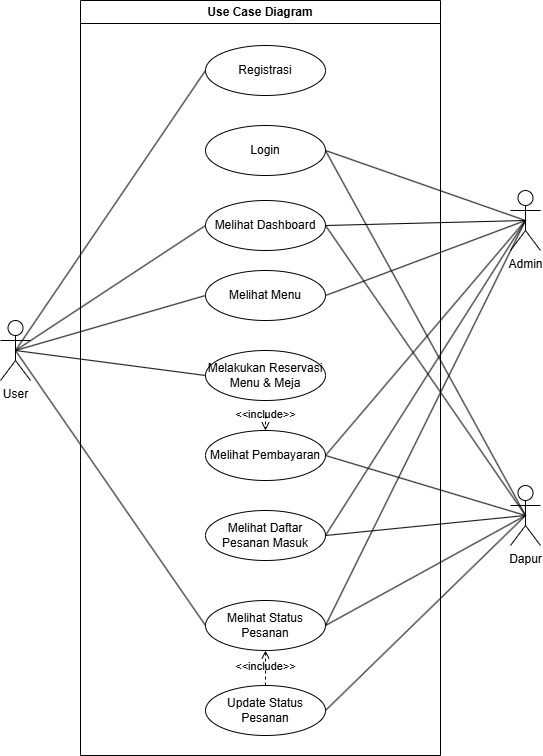

The diagram above was exported from draw.io. Its source (the exported page's mxGraphModel, read from the mxfile embedded in the PNG):
<mxGraphModel dx="1428" dy="824" grid="1" gridSize="10" guides="1" tooltips="1" connect="1" arrows="1" fold="1" page="1" pageScale="1" pageWidth="850" pageHeight="1100" math="0" shadow="0">
  <root>
    <mxCell id="0" />
    <mxCell id="1" parent="0" />
    <mxCell id="u-lp6rsztRwQ3L2ozFD--1" value="User" style="shape=umlActor;verticalLabelPosition=bottom;verticalAlign=top;html=1;outlineConnect=0;" vertex="1" parent="1">
      <mxGeometry x="160" y="355" width="30" height="60" as="geometry" />
    </mxCell>
    <mxCell id="u-lp6rsztRwQ3L2ozFD--2" value="Admin" style="shape=umlActor;verticalLabelPosition=bottom;verticalAlign=top;html=1;outlineConnect=0;" vertex="1" parent="1">
      <mxGeometry x="670" y="225" width="30" height="60" as="geometry" />
    </mxCell>
    <mxCell id="u-lp6rsztRwQ3L2ozFD--3" value="Dapur" style="shape=umlActor;verticalLabelPosition=bottom;verticalAlign=top;html=1;outlineConnect=0;" vertex="1" parent="1">
      <mxGeometry x="670" y="520" width="30" height="60" as="geometry" />
    </mxCell>
    <mxCell id="u-lp6rsztRwQ3L2ozFD--4" value="Melihat Menu" style="ellipse;whiteSpace=wrap;html=1;" vertex="1" parent="1">
      <mxGeometry x="365" y="305" width="120" height="50" as="geometry" />
    </mxCell>
    <mxCell id="u-lp6rsztRwQ3L2ozFD--5" value="Melihat Dashboard" style="ellipse;whiteSpace=wrap;html=1;" vertex="1" parent="1">
      <mxGeometry x="365" y="235" width="120" height="50" as="geometry" />
    </mxCell>
    <mxCell id="u-lp6rsztRwQ3L2ozFD--6" value="Melakukan Reservasi&lt;div&gt;Menu &amp;amp; Meja&lt;/div&gt;" style="ellipse;whiteSpace=wrap;html=1;" vertex="1" parent="1">
      <mxGeometry x="365" y="385" width="120" height="50" as="geometry" />
    </mxCell>
    <mxCell id="u-lp6rsztRwQ3L2ozFD--7" value="Melihat Status&lt;div&gt;Pesanan&lt;/div&gt;" style="ellipse;whiteSpace=wrap;html=1;" vertex="1" parent="1">
      <mxGeometry x="365" y="635" width="120" height="50" as="geometry" />
    </mxCell>
    <mxCell id="u-lp6rsztRwQ3L2ozFD--8" value="Melihat Daftar&lt;div&gt;Pesanan Masuk&lt;/div&gt;" style="ellipse;whiteSpace=wrap;html=1;" vertex="1" parent="1">
      <mxGeometry x="365" y="545" width="120" height="50" as="geometry" />
    </mxCell>
    <mxCell id="u-lp6rsztRwQ3L2ozFD--10" value="Melihat Pembayaran" style="ellipse;whiteSpace=wrap;html=1;" vertex="1" parent="1">
      <mxGeometry x="365" y="465" width="120" height="50" as="geometry" />
    </mxCell>
    <mxCell id="u-lp6rsztRwQ3L2ozFD--23" value="" style="endArrow=none;html=1;rounded=0;exitX=0.5;exitY=0.5;exitDx=0;exitDy=0;exitPerimeter=0;entryX=0;entryY=0.5;entryDx=0;entryDy=0;" edge="1" parent="1" source="u-lp6rsztRwQ3L2ozFD--1" target="u-lp6rsztRwQ3L2ozFD--5">
      <mxGeometry width="50" height="50" relative="1" as="geometry">
        <mxPoint x="460" y="545" as="sourcePoint" />
        <mxPoint x="510" y="495" as="targetPoint" />
      </mxGeometry>
    </mxCell>
    <mxCell id="u-lp6rsztRwQ3L2ozFD--24" value="" style="endArrow=none;html=1;rounded=0;exitX=0.5;exitY=0.5;exitDx=0;exitDy=0;exitPerimeter=0;entryX=0;entryY=0.5;entryDx=0;entryDy=0;" edge="1" parent="1" source="u-lp6rsztRwQ3L2ozFD--1" target="u-lp6rsztRwQ3L2ozFD--4">
      <mxGeometry width="50" height="50" relative="1" as="geometry">
        <mxPoint x="185" y="395" as="sourcePoint" />
        <mxPoint x="375" y="270" as="targetPoint" />
      </mxGeometry>
    </mxCell>
    <mxCell id="u-lp6rsztRwQ3L2ozFD--25" value="" style="endArrow=none;html=1;rounded=0;exitX=0.5;exitY=0.5;exitDx=0;exitDy=0;exitPerimeter=0;entryX=0;entryY=0.5;entryDx=0;entryDy=0;" edge="1" parent="1" source="u-lp6rsztRwQ3L2ozFD--1" target="u-lp6rsztRwQ3L2ozFD--6">
      <mxGeometry width="50" height="50" relative="1" as="geometry">
        <mxPoint x="185" y="395" as="sourcePoint" />
        <mxPoint x="375" y="340" as="targetPoint" />
      </mxGeometry>
    </mxCell>
    <mxCell id="u-lp6rsztRwQ3L2ozFD--26" value="Registrasi" style="ellipse;whiteSpace=wrap;html=1;" vertex="1" parent="1">
      <mxGeometry x="365" y="80" width="120" height="50" as="geometry" />
    </mxCell>
    <mxCell id="u-lp6rsztRwQ3L2ozFD--27" value="Login" style="ellipse;whiteSpace=wrap;html=1;" vertex="1" parent="1">
      <mxGeometry x="365" y="160" width="120" height="50" as="geometry" />
    </mxCell>
    <mxCell id="u-lp6rsztRwQ3L2ozFD--29" value="" style="endArrow=none;html=1;rounded=0;exitX=0.5;exitY=0.5;exitDx=0;exitDy=0;exitPerimeter=0;entryX=0;entryY=0.5;entryDx=0;entryDy=0;" edge="1" parent="1" source="u-lp6rsztRwQ3L2ozFD--1" target="u-lp6rsztRwQ3L2ozFD--7">
      <mxGeometry width="50" height="50" relative="1" as="geometry">
        <mxPoint x="185" y="395" as="sourcePoint" />
        <mxPoint x="375" y="420" as="targetPoint" />
      </mxGeometry>
    </mxCell>
    <mxCell id="u-lp6rsztRwQ3L2ozFD--31" value="Update Status&lt;div&gt;Pesanan&lt;/div&gt;" style="ellipse;whiteSpace=wrap;html=1;" vertex="1" parent="1">
      <mxGeometry x="365" y="720" width="120" height="50" as="geometry" />
    </mxCell>
    <mxCell id="u-lp6rsztRwQ3L2ozFD--32" value="" style="endArrow=none;html=1;rounded=0;exitX=1;exitY=0.5;exitDx=0;exitDy=0;entryX=0.5;entryY=0.5;entryDx=0;entryDy=0;entryPerimeter=0;" edge="1" parent="1" source="u-lp6rsztRwQ3L2ozFD--31" target="u-lp6rsztRwQ3L2ozFD--3">
      <mxGeometry width="50" height="50" relative="1" as="geometry">
        <mxPoint x="185" y="395" as="sourcePoint" />
        <mxPoint x="715" y="600" as="targetPoint" />
      </mxGeometry>
    </mxCell>
    <mxCell id="u-lp6rsztRwQ3L2ozFD--33" value="" style="endArrow=none;html=1;rounded=0;exitX=1;exitY=0.5;exitDx=0;exitDy=0;entryX=0.5;entryY=0.5;entryDx=0;entryDy=0;entryPerimeter=0;" edge="1" parent="1" source="u-lp6rsztRwQ3L2ozFD--10" target="u-lp6rsztRwQ3L2ozFD--3">
      <mxGeometry width="50" height="50" relative="1" as="geometry">
        <mxPoint x="660" y="610" as="sourcePoint" />
        <mxPoint x="725" y="610" as="targetPoint" />
      </mxGeometry>
    </mxCell>
    <mxCell id="u-lp6rsztRwQ3L2ozFD--34" value="" style="endArrow=none;html=1;rounded=0;exitX=1;exitY=0.5;exitDx=0;exitDy=0;entryX=0.5;entryY=0.5;entryDx=0;entryDy=0;entryPerimeter=0;" edge="1" parent="1" source="u-lp6rsztRwQ3L2ozFD--8" target="u-lp6rsztRwQ3L2ozFD--3">
      <mxGeometry width="50" height="50" relative="1" as="geometry">
        <mxPoint x="495" y="500" as="sourcePoint" />
        <mxPoint x="725" y="610" as="targetPoint" />
      </mxGeometry>
    </mxCell>
    <mxCell id="u-lp6rsztRwQ3L2ozFD--35" value="" style="endArrow=none;html=1;rounded=0;exitX=1;exitY=0.5;exitDx=0;exitDy=0;entryX=0.5;entryY=0.5;entryDx=0;entryDy=0;entryPerimeter=0;" edge="1" parent="1" source="u-lp6rsztRwQ3L2ozFD--5" target="u-lp6rsztRwQ3L2ozFD--3">
      <mxGeometry width="50" height="50" relative="1" as="geometry">
        <mxPoint x="495" y="755" as="sourcePoint" />
        <mxPoint x="725" y="610" as="targetPoint" />
      </mxGeometry>
    </mxCell>
    <mxCell id="u-lp6rsztRwQ3L2ozFD--36" value="" style="endArrow=none;html=1;rounded=0;exitX=1;exitY=0.5;exitDx=0;exitDy=0;entryX=0.5;entryY=0.5;entryDx=0;entryDy=0;entryPerimeter=0;" edge="1" parent="1" source="u-lp6rsztRwQ3L2ozFD--27" target="u-lp6rsztRwQ3L2ozFD--3">
      <mxGeometry width="50" height="50" relative="1" as="geometry">
        <mxPoint x="495" y="270" as="sourcePoint" />
        <mxPoint x="725" y="610" as="targetPoint" />
      </mxGeometry>
    </mxCell>
    <mxCell id="u-lp6rsztRwQ3L2ozFD--37" value="" style="endArrow=none;html=1;rounded=0;exitX=1;exitY=0.5;exitDx=0;exitDy=0;entryX=0.5;entryY=0.5;entryDx=0;entryDy=0;entryPerimeter=0;" edge="1" parent="1" source="u-lp6rsztRwQ3L2ozFD--27" target="u-lp6rsztRwQ3L2ozFD--2">
      <mxGeometry width="50" height="50" relative="1" as="geometry">
        <mxPoint x="495" y="195" as="sourcePoint" />
        <mxPoint x="725" y="610" as="targetPoint" />
      </mxGeometry>
    </mxCell>
    <mxCell id="u-lp6rsztRwQ3L2ozFD--38" value="" style="endArrow=none;html=1;rounded=0;exitX=1;exitY=0.5;exitDx=0;exitDy=0;entryX=0.5;entryY=0.5;entryDx=0;entryDy=0;entryPerimeter=0;" edge="1" parent="1" source="u-lp6rsztRwQ3L2ozFD--5" target="u-lp6rsztRwQ3L2ozFD--2">
      <mxGeometry width="50" height="50" relative="1" as="geometry">
        <mxPoint x="495" y="195" as="sourcePoint" />
        <mxPoint x="715" y="270" as="targetPoint" />
      </mxGeometry>
    </mxCell>
    <mxCell id="u-lp6rsztRwQ3L2ozFD--39" value="" style="endArrow=none;html=1;rounded=0;exitX=1;exitY=0.5;exitDx=0;exitDy=0;entryX=0.5;entryY=0.5;entryDx=0;entryDy=0;entryPerimeter=0;" edge="1" parent="1" source="u-lp6rsztRwQ3L2ozFD--4" target="u-lp6rsztRwQ3L2ozFD--2">
      <mxGeometry width="50" height="50" relative="1" as="geometry">
        <mxPoint x="495" y="270" as="sourcePoint" />
        <mxPoint x="715" y="270" as="targetPoint" />
      </mxGeometry>
    </mxCell>
    <mxCell id="u-lp6rsztRwQ3L2ozFD--40" value="" style="endArrow=none;html=1;rounded=0;exitX=0.5;exitY=0.5;exitDx=0;exitDy=0;exitPerimeter=0;entryX=0;entryY=0.5;entryDx=0;entryDy=0;" edge="1" parent="1" source="u-lp6rsztRwQ3L2ozFD--1" target="u-lp6rsztRwQ3L2ozFD--26">
      <mxGeometry width="50" height="50" relative="1" as="geometry">
        <mxPoint x="185" y="395" as="sourcePoint" />
        <mxPoint x="375" y="270" as="targetPoint" />
      </mxGeometry>
    </mxCell>
    <mxCell id="u-lp6rsztRwQ3L2ozFD--41" value="" style="endArrow=none;html=1;rounded=0;exitX=1;exitY=0.5;exitDx=0;exitDy=0;entryX=0.5;entryY=0.5;entryDx=0;entryDy=0;entryPerimeter=0;" edge="1" parent="1" source="u-lp6rsztRwQ3L2ozFD--10" target="u-lp6rsztRwQ3L2ozFD--2">
      <mxGeometry width="50" height="50" relative="1" as="geometry">
        <mxPoint x="495" y="340" as="sourcePoint" />
        <mxPoint x="715" y="270" as="targetPoint" />
      </mxGeometry>
    </mxCell>
    <mxCell id="u-lp6rsztRwQ3L2ozFD--42" value="" style="endArrow=none;html=1;rounded=0;exitX=1;exitY=0.5;exitDx=0;exitDy=0;entryX=0.5;entryY=0.5;entryDx=0;entryDy=0;entryPerimeter=0;" edge="1" parent="1" source="u-lp6rsztRwQ3L2ozFD--8" target="u-lp6rsztRwQ3L2ozFD--2">
      <mxGeometry width="50" height="50" relative="1" as="geometry">
        <mxPoint x="495" y="500" as="sourcePoint" />
        <mxPoint x="715" y="270" as="targetPoint" />
      </mxGeometry>
    </mxCell>
    <mxCell id="u-lp6rsztRwQ3L2ozFD--43" value="" style="endArrow=none;html=1;rounded=0;exitX=1;exitY=0.5;exitDx=0;exitDy=0;entryX=0.5;entryY=0.5;entryDx=0;entryDy=0;entryPerimeter=0;" edge="1" parent="1" source="u-lp6rsztRwQ3L2ozFD--7" target="u-lp6rsztRwQ3L2ozFD--2">
      <mxGeometry width="50" height="50" relative="1" as="geometry">
        <mxPoint x="495" y="580" as="sourcePoint" />
        <mxPoint x="715" y="270" as="targetPoint" />
      </mxGeometry>
    </mxCell>
    <mxCell id="u-lp6rsztRwQ3L2ozFD--44" value="" style="endArrow=none;html=1;rounded=0;exitX=1;exitY=0.5;exitDx=0;exitDy=0;entryX=0.5;entryY=0.5;entryDx=0;entryDy=0;entryPerimeter=0;" edge="1" parent="1" source="u-lp6rsztRwQ3L2ozFD--7" target="u-lp6rsztRwQ3L2ozFD--3">
      <mxGeometry width="50" height="50" relative="1" as="geometry">
        <mxPoint x="495" y="755" as="sourcePoint" />
        <mxPoint x="725" y="610" as="targetPoint" />
      </mxGeometry>
    </mxCell>
    <mxCell id="u-lp6rsztRwQ3L2ozFD--45" value="&amp;lt;&amp;lt;include&amp;gt;&amp;gt;" style="html=1;verticalAlign=bottom;labelBackgroundColor=none;endArrow=open;endFill=0;dashed=1;rounded=0;exitX=0.5;exitY=0;exitDx=0;exitDy=0;entryX=0.5;entryY=1;entryDx=0;entryDy=0;" edge="1" parent="1" source="u-lp6rsztRwQ3L2ozFD--31" target="u-lp6rsztRwQ3L2ozFD--7">
      <mxGeometry x="-0.4286" width="160" relative="1" as="geometry">
        <mxPoint x="350" y="420" as="sourcePoint" />
        <mxPoint x="510" y="420" as="targetPoint" />
        <mxPoint as="offset" />
      </mxGeometry>
    </mxCell>
    <mxCell id="u-lp6rsztRwQ3L2ozFD--46" value="&amp;lt;&amp;lt;include&amp;gt;&amp;gt;" style="html=1;verticalAlign=bottom;labelBackgroundColor=none;endArrow=open;endFill=0;dashed=1;rounded=0;entryX=0.5;entryY=0;entryDx=0;entryDy=0;" edge="1" parent="1" target="u-lp6rsztRwQ3L2ozFD--10">
      <mxGeometry width="160" relative="1" as="geometry">
        <mxPoint x="425" y="450" as="sourcePoint" />
        <mxPoint x="510" y="420" as="targetPoint" />
      </mxGeometry>
    </mxCell>
    <mxCell id="u-lp6rsztRwQ3L2ozFD--47" value="Use Case Diagram" style="swimlane;whiteSpace=wrap;html=1;" vertex="1" parent="1">
      <mxGeometry x="240" y="35" width="360" height="755" as="geometry" />
    </mxCell>
  </root>
</mxGraphModel>